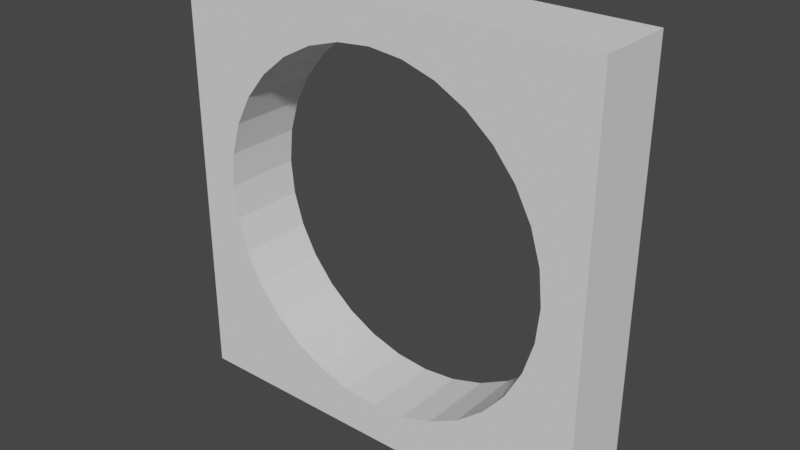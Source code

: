 # Source: StereoCableTest.blend  (saved by Blender 2.90.8; exported with 4.5.12 LTS)
import bpy
from mathutils import Matrix  # noqa: F401  (used for matrix-valued properties, if any)

bpy.ops.wm.read_factory_settings(use_empty=True)
scene = bpy.context.scene
scene.name = 'Scene'

# ---- collections
col_collection = bpy.data.collections.new('Collection'); scene.collection.children.link(col_collection)

# ---- world
world_world = bpy.data.worlds.new('World'); scene.world = world_world
world_world.use_nodes = True; world_world.node_tree.nodes.clear()
_N = world_world.node_tree.nodes; _L = world_world.node_tree.links
n0 = _N.new('ShaderNodeOutputWorld'); n0.name = 'World Output'; n0.location = (300, 300)
n1 = _N.new('ShaderNodeBackground'); n1.name = 'Background'; n1.location = (10, 300)
n1.inputs[0].default_value = (0.05088, 0.05088, 0.05088, 1.0)
_L.new(n1.outputs[0], n0.inputs[0])
n0.is_active_output = True
world_world.color = (0.05088, 0.05088, 0.05088)
world_world.use_sun_shadow = False
world_world.sun_shadow_jitter_overblur = 0.0

# ---- meshes
me_cube_001 = bpy.data.meshes.new('Cube.001')
me_cube_001.from_pydata([(-2.152e-08, -0.4, -0.45), (-0.08779, -0.4, -0.4414), (-0.1722, -0.4, -0.4157), (-0.25, -0.4, -0.3742), (-0.3182, -0.4, -0.3182), (-0.3742, -0.4, -0.25), (-0.4157, -0.4, -0.1722), (-0.4414, -0.4, -0.08779), (-0.45, -0.4, 1.351e-07), (-0.4414, -0.4, 0.08779), (-0.4157, -0.4, 0.1722), (-0.3742, -0.4, 0.25), (-0.3182, -0.4, 0.3182), (-0.25, -0.4, 0.3742), (-0.1722, -0.4, 0.4157), (-0.08779, -0.4, 0.4414), (1.251e-07, -0.4, 0.45), (0.08779, -0.4, 0.4414), (0.1722, -0.4, 0.4157), (0.25, -0.4, 0.3742), (0.3182, -0.4, 0.3182), (0.3742, -0.4, 0.25), (0.4157, -0.4, 0.1722), (0.4414, -0.4, 0.08779), (0.45, -0.4, -2.654e-07), (0.4414, -0.4, -0.08779), (0.4157, -0.4, -0.1722), (0.3742, -0.4, -0.25), (0.3182, -0.4, -0.3182), (0.25, -0.4, -0.3742), (0.1722, -0.4, -0.4157), (0.08779, -0.4, -0.4414), (0.55, -0.4, 0.55), (0.55, -0.4, -0.55), (-0.55, -0.4, -0.55), (-0.55, -0.4, 0.55), (-2.152e-08, -0.2, -0.45), (-0.08779, -0.2, -0.4414), (-0.1722, -0.2, -0.4157), (-0.25, -0.2, -0.3742), (-0.3182, -0.2, -0.3182), (-0.3742, -0.2, -0.25), (-0.4157, -0.2, -0.1722), (-0.4414, -0.2, -0.08779), (-0.45, -0.2, 1.384e-07), (-0.4414, -0.2, 0.08779), (-0.4157, -0.2, 0.1722), (-0.3742, -0.2, 0.25), (-0.3182, -0.2, 0.3182), (-0.25, -0.2, 0.3742), (-0.1722, -0.2, 0.4157), (-0.08779, -0.2, 0.4414), (1.251e-07, -0.2, 0.45), (0.08779, -0.2, 0.4414), (0.1722, -0.2, 0.4157), (0.25, -0.2, 0.3742), (0.3182, -0.2, 0.3182), (0.3742, -0.2, 0.25), (0.4157, -0.2, 0.1722), (0.4414, -0.2, 0.08779), (0.45, -0.2, -2.621e-07), (0.4414, -0.2, -0.08779), (0.4157, -0.2, -0.1722), (0.3742, -0.2, -0.25), (0.3182, -0.2, -0.3182), (0.25, -0.2, -0.3742), (0.1722, -0.2, -0.4157), (0.08779, -0.2, -0.4414), (0.55, -0.2, 0.55), (0.55, -0.2, -0.55), (-0.55, -0.2, -0.55), (-0.55, -0.2, 0.55)], [], [(9, 10, 11, 12, 13, 14, 15, 16, 35, 8), (17, 18, 19, 20, 21, 22, 23, 24, 32, 16), (25, 26, 27, 28, 29, 30, 31, 0, 33, 24), (1, 2, 3, 4, 5, 6, 7, 8, 34, 0), (35, 34, 8), (35, 16, 32), (33, 32, 24), (34, 33, 0), (45, 44, 71, 52, 51, 50, 49, 48, 47, 46), (53, 52, 68, 60, 59, 58, 57, 56, 55, 54), (61, 60, 69, 36, 67, 66, 65, 64, 63, 62), (37, 36, 70, 44, 43, 42, 41, 40, 39, 38), (71, 44, 70), (71, 68, 52), (69, 60, 68), (70, 36, 69), (10, 46, 47, 11), (24, 60, 61, 25), (11, 47, 48, 12), (25, 61, 62, 26), (12, 48, 49, 13), (26, 62, 63, 27), (13, 49, 50, 14), (0, 36, 37, 1), (27, 63, 64, 28), (14, 50, 51, 15), (1, 37, 38, 2), (28, 64, 65, 29), (15, 51, 52, 16), (2, 38, 39, 3), (29, 65, 66, 30), (16, 52, 53, 17), (3, 39, 40, 4), (30, 66, 67, 31), (17, 53, 54, 18), (4, 40, 41, 5), (31, 67, 36, 0), (18, 54, 55, 19), (5, 41, 42, 6), (33, 69, 68, 32), (19, 55, 56, 20), (6, 42, 43, 7), (34, 70, 69, 33), (20, 56, 57, 21), (7, 43, 44, 8), (35, 71, 70, 34), (21, 57, 58, 22), (8, 44, 45, 9), (32, 68, 71, 35), (22, 58, 59, 23), (9, 45, 46, 10), (23, 59, 60, 24)])
_uv = me_cube_001.uv_layers.new(name='UVMap')
_uv.uv.foreach_set('vector', [0.0, 0.0, 0.0, 0.0, 0.0, 0.0, 0.0, 0.0, 0.0, 0.0, 0.0, 0.0, 0.0, 0.0, 0.0, 0.0, 0.0, 0.0, 0.0, 0.0, 0.0, 0.0, 0.0, 0.0, 0.0, 0.0, 0.0, 0.0, 0.0, 0.0, 0.0, 0.0, 0.0, 0.0, 0.0, 0.0, 0.0, 0.0, 0.0, 0.0, 0.0, 0.0, 0.0, 0.0, 0.0, 0.0, 0.0, 0.0, 0.0, 0.0, 0.0, 0.0, 0.0, 0.0, 0.0, 0.0, 0.0, 0.0, 0.0, 0.0, 0.0, 0.0, 0.0, 0.0, 0.0, 0.0, 0.0, 0.0, 0.0, 0.0, 0.0, 0.0, 0.0, 0.0, 0.0, 0.0, 0.0, 0.0, 0.0, 0.0, 0.0, 0.0, 0.0, 0.0, 0.0, 0.0, 0.0, 0.0, 0.0, 0.0, 0.0, 0.0, 0.0, 0.0, 0.0, 0.0, 0.0, 0.0, 0.0, 0.0, 0.0, 0.0, 0.0, 0.0, 0.0, 0.0, 0.0, 0.0, 0.0, 0.0, 0.0, 0.0, 0.0, 0.0, 0.0, 0.0, 0.0, 0.0, 0.0, 0.0, 0.0, 0.0, 0.0, 0.0, 0.0, 0.0, 0.0, 0.0, 0.0, 0.0, 0.0, 0.0, 0.0, 0.0, 0.0, 0.0, 0.0, 0.0, 0.0, 0.0, 0.0, 0.0, 0.0, 0.0, 0.0, 0.0, 0.0, 0.0, 0.0, 0.0, 0.0, 0.0, 0.0, 0.0, 0.0, 0.0, 0.0, 0.0, 0.0, 0.0, 0.0, 0.0, 0.0, 0.0, 0.0, 0.0, 0.0, 0.0, 0.0, 0.0, 0.0, 0.0, 0.0, 0.0, 0.0, 0.0, 0.0, 0.0, 0.0, 0.0, 0.0, 0.0, 0.0, 0.0, 0.0, 0.0, 0.0, 0.0, 0.0, 0.0, 0.0, 0.0, 0.0, 0.0, 0.0, 0.0, 0.0, 0.0, 0.0, 0.0, 0.0, 0.0, 0.0, 0.0, 0.0, 0.0, 0.0, 0.0, 0.0, 0.0, 0.0, 0.0, 0.0, 0.0, 0.0, 0.0, 0.0, 0.0, 0.0, 0.0, 0.0, 0.0, 0.0, 0.0, 0.0, 0.0, 0.0, 0.0, 0.0, 0.0, 0.0, 0.0, 0.0, 0.0, 0.0, 0.0, 0.0, 0.0, 0.0, 0.0, 0.0, 0.0, 0.0, 0.0, 0.0, 0.0, 0.0, 0.0, 0.0, 0.0, 0.0, 0.0, 0.0, 0.0, 0.0, 0.0, 0.0, 0.0, 0.0, 0.0, 0.0, 0.0, 0.0, 0.0, 0.0, 0.0, 0.0, 0.0, 0.0, 0.0, 0.0, 0.0, 0.0, 0.0, 0.0, 0.0, 0.0, 0.0, 0.0, 0.0, 0.0, 0.0, 0.0, 0.0, 0.0, 0.0, 0.0, 0.0, 0.0, 0.0, 0.0, 0.0, 0.0, 0.0, 0.0, 0.0, 0.0, 0.0, 0.0, 0.0, 0.0, 0.0, 0.0, 0.0, 0.0, 0.0, 0.0, 0.0, 0.0, 0.0, 0.0, 0.0, 0.0, 0.0, 0.0, 0.0, 0.0, 0.0, 0.0, 0.0, 0.0, 0.0, 0.0, 0.0, 0.0, 0.0, 0.0, 0.0, 0.0, 0.0, 0.0, 0.0, 0.0, 0.0, 0.0, 0.0, 0.0, 0.0, 0.0, 0.0, 0.0, 0.0, 0.0, 0.0, 0.0, 0.0, 0.0, 0.0, 0.0, 0.0, 0.0, 0.0, 0.0, 0.0, 0.0, 0.0, 0.0, 0.0, 0.0, 0.0, 0.0, 0.0, 0.0, 0.0, 0.0, 0.0, 0.0, 0.0, 0.0, 0.0, 0.0, 0.0, 0.0, 0.0, 0.0, 0.0, 0.0, 0.0, 0.0, 0.0, 0.0, 0.0, 0.0, 0.0, 0.0, 0.0, 0.0, 0.0, 0.0, 0.0, 0.0, 0.0, 0.0, 0.0, 0.0, 0.0, 0.0, 0.0, 0.0, 0.0, 0.0, 0.0, 0.0, 0.0, 0.0, 0.0, 0.0, 0.0, 0.0, 0.0, 0.0, 0.0, 0.0, 0.0, 0.0, 0.0, 0.0, 0.0, 0.0, 0.0, 0.0, 0.0, 0.0, 0.0, 0.0, 0.0, 0.0, 0.0, 0.0, 0.0, 0.0, 0.0, 0.0, 0.0, 0.0, 0.0, 0.0, 0.0, 0.0, 0.0, 0.0, 0.0, 0.0, 0.0, 0.0, 0.0, 0.0, 0.0, 0.0, 0.0, 0.0, 0.0, 0.0, 0.0, 0.0, 0.0, 0.0, 0.0, 0.0, 0.0, 0.0, 0.0, 0.0, 0.0, 0.0, 0.0, 0.0, 0.0, 0.0, 0.0, 0.0, 0.0, 0.0, 0.0, 0.0, 0.0, 0.0, 0.0, 0.0, 0.0, 0.0, 0.0, 0.0, 0.0, 0.0, 0.0, 0.0, 0.0, 0.0, 0.0, 0.0, 0.0, 0.0, 0.0, 0.0, 0.0])
me_cube_001.use_remesh_fix_poles = True
me_cube_001.use_remesh_preserve_attributes = False
me_cube_001.use_mirror_vertex_groups = False
me_cube_001.update()

# ---- objects
ob_cube = bpy.data.objects.new('Cube', me_cube_001)

# ---- transforms, parenting, visibility, modifiers, constraints
ob_cube.location = (0.0, 0.0, 0.0)
ob_cube.lineart.crease_threshold = 0.0

# ---- collection membership
col_collection.objects.link(ob_cube)

# ---- scene / render settings (as saved in the file)
scene.frame_start = 1; scene.frame_end = 250; scene.frame_set(1)
scene.render.engine = 'BLENDER_EEVEE_NEXT'
scene.cycles.use_denoising = False
scene.cycles.samples = 128
scene.cycles.sampling_pattern = 'TABULATED_SOBOL'
scene.cycles.use_adaptive_sampling = False
scene.cycles.use_light_tree = False
scene.view_settings.view_transform = 'Filmic'
bpy.context.view_layer.update()

# ---- added for rendering (the .blend has no active camera and no usable light): camera, sun
cam_auto = bpy.data.cameras.new('AutoCamera')
cam_auto.lens = 50.0
cam_auto.sensor_width = 36.0
cam_auto.clip_end = 1000.0
ob_auto_camera = bpy.data.objects.new('AutoCamera', cam_auto)
scene.collection.objects.link(ob_auto_camera)
ob_auto_camera.location = (1.45116, -2.04139, 1.16093)
ob_auto_camera.rotation_euler = (1.09748, -7.21219e-08, 0.694738)
scene.camera = ob_auto_camera
light_auto_sun = bpy.data.lights.new('AutoSun', 'SUN')
light_auto_sun.energy = 3.0
light_auto_sun.angle = 0.0523599
ob_auto_sun = bpy.data.objects.new('AutoSun', light_auto_sun)
scene.collection.objects.link(ob_auto_sun)
ob_auto_sun.rotation_euler = (0.872665, 0.174533, 0.523599)
bpy.context.view_layer.update()
